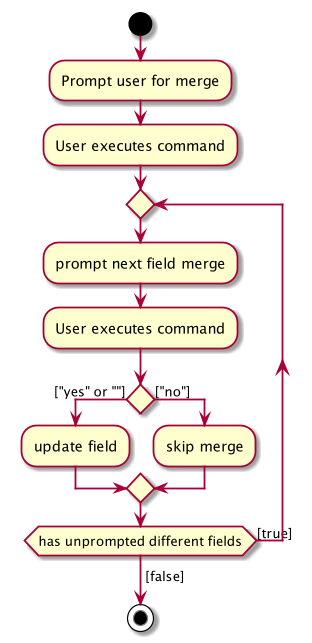

The diagram above was rendered by PlantUML. Its source (embedded in the PNG):
@startuml
start

scale 0.6

:Prompt user for merge;
:User executes command;

repeat
    :prompt next field merge;
    :User executes command;
    if () then (["yes" or ""])

    :update field;

    else (["no"])

    :skip merge;

    endif
repeatwhile (has unprompted different fields) is ([true])
-> [false];
stop
@enduml